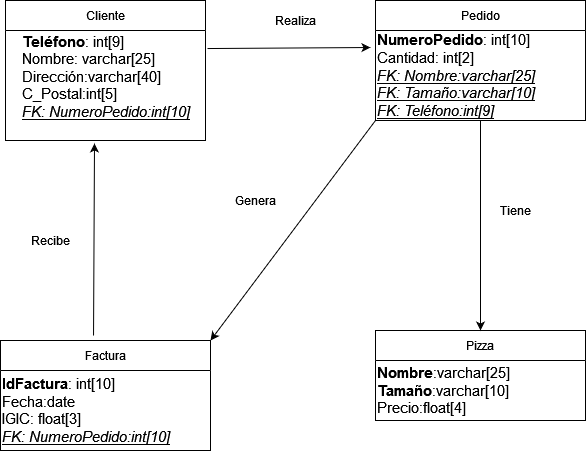

The diagram above was exported from draw.io. Its source (the exported page's mxGraphModel, read from the mxfile embedded in the PNG):
<mxGraphModel dx="780" dy="1139" grid="1" gridSize="10" guides="1" tooltips="1" connect="1" arrows="1" fold="1" page="1" pageScale="1" pageWidth="827" pageHeight="1169" math="0" shadow="0">
  <root>
    <mxCell id="0" />
    <mxCell id="1" parent="0" />
    <mxCell id="qMUKG6TBBiYjmLl0GQdJ-29" value="Cliente" style="swimlane;fontStyle=0;childLayout=stackLayout;horizontal=1;startSize=30;horizontalStack=0;resizeParent=1;resizeParentMax=0;resizeLast=0;collapsible=1;marginBottom=0;" parent="1" vertex="1">
      <mxGeometry x="40" y="70" width="200" height="140" as="geometry" />
    </mxCell>
    <mxCell id="qMUKG6TBBiYjmLl0GQdJ-33" value="&lt;span id=&quot;docs-internal-guid-585b6bee-7fff-8499-4f48-c0b46a7afed8&quot;&gt;&lt;p style=&quot;text-align: left; line-height: 1.2; margin-top: 0pt; margin-bottom: 0pt;&quot; dir=&quot;ltr&quot;&gt;&lt;span style=&quot;font-size: 11pt; font-family: Arial; background-color: transparent; font-weight: 700; font-variant-numeric: normal; font-variant-east-asian: normal; vertical-align: baseline;&quot;&gt;Teléfono&lt;/span&gt;&lt;span style=&quot;font-size: 11pt; font-family: Arial; background-color: transparent; font-variant-numeric: normal; font-variant-east-asian: normal; vertical-align: baseline;&quot;&gt;: int[9]&lt;/span&gt;&lt;/p&gt;&lt;p style=&quot;text-align: left; line-height: 1.2; margin-top: 0pt; margin-bottom: 0pt;&quot; dir=&quot;ltr&quot;&gt;&lt;span style=&quot;font-size: 11pt; font-family: Arial; background-color: transparent; font-variant-numeric: normal; font-variant-east-asian: normal; vertical-align: baseline;&quot;&gt;Nombre: varchar[25]&lt;/span&gt;&lt;/p&gt;&lt;p style=&quot;text-align: left; line-height: 1.2; margin-top: 0pt; margin-bottom: 0pt;&quot; dir=&quot;ltr&quot;&gt;&lt;span style=&quot;font-size: 11pt; font-family: Arial; background-color: transparent; font-variant-numeric: normal; font-variant-east-asian: normal; vertical-align: baseline;&quot;&gt;Dirección:varchar[40]&lt;/span&gt;&lt;/p&gt;&lt;p style=&quot;text-align: left; line-height: 1.2; margin-top: 0pt; margin-bottom: 0pt;&quot; dir=&quot;ltr&quot;&gt;&lt;span style=&quot;font-size: 11pt; font-family: Arial; background-color: transparent; font-variant-numeric: normal; font-variant-east-asian: normal; vertical-align: baseline;&quot;&gt;C_Postal:int[5]&lt;/span&gt;&lt;/p&gt;&lt;p style=&quot;text-align: left; line-height: 1.2; margin-top: 0pt; margin-bottom: 0pt;&quot; dir=&quot;ltr&quot;&gt;&lt;span style=&quot;font-size: 11pt; font-family: Arial; background-color: transparent; font-style: italic; font-variant-numeric: normal; font-variant-east-asian: normal; text-decoration-line: underline; text-decoration-skip-ink: none; vertical-align: baseline;&quot;&gt;FK: NumeroPedido:int[10]&lt;/span&gt;&lt;/p&gt;&lt;div style=&quot;text-align: left;&quot;&gt;&lt;span style=&quot;font-size: 11pt; font-family: Arial; background-color: transparent; font-style: italic; font-variant-numeric: normal; font-variant-east-asian: normal; text-decoration-line: underline; text-decoration-skip-ink: none; vertical-align: baseline;&quot;&gt;&lt;br&gt;&lt;/span&gt;&lt;/div&gt;&lt;/span&gt;" style="text;html=1;align=center;verticalAlign=middle;resizable=0;points=[];autosize=1;strokeColor=none;fillColor=none;" parent="qMUKG6TBBiYjmLl0GQdJ-29" vertex="1">
      <mxGeometry y="30" width="200" height="110" as="geometry" />
    </mxCell>
    <mxCell id="qMUKG6TBBiYjmLl0GQdJ-34" value="Pizza" style="swimlane;fontStyle=0;childLayout=stackLayout;horizontal=1;startSize=30;horizontalStack=0;resizeParent=1;resizeParentMax=0;resizeLast=0;collapsible=1;marginBottom=0;" parent="1" vertex="1">
      <mxGeometry x="410" y="400" width="210" height="90" as="geometry" />
    </mxCell>
    <mxCell id="qMUKG6TBBiYjmLl0GQdJ-35" value="&lt;span id=&quot;docs-internal-guid-585b6bee-7fff-8499-4f48-c0b46a7afed8&quot;&gt;&lt;p style=&quot;line-height:1.2;margin-top:0pt;margin-bottom:0pt;&quot; dir=&quot;ltr&quot;&gt;&lt;span style=&quot;font-size: 11pt; font-family: Arial; color: rgb(0, 0, 0); background-color: transparent; font-weight: 700; font-style: normal; font-variant: normal; text-decoration: none; vertical-align: baseline;&quot;&gt;Nombre&lt;/span&gt;&lt;span style=&quot;font-size: 11pt; font-family: Arial; color: rgb(0, 0, 0); background-color: transparent; font-weight: 400; font-style: normal; font-variant: normal; text-decoration: none; vertical-align: baseline;&quot;&gt;:varchar[25]&lt;/span&gt;&lt;/p&gt;&lt;p style=&quot;line-height:1.2;margin-top:0pt;margin-bottom:0pt;&quot; dir=&quot;ltr&quot;&gt;&lt;span style=&quot;font-size: 11pt; font-family: Arial; color: rgb(0, 0, 0); background-color: transparent; font-weight: 700; font-style: normal; font-variant: normal; text-decoration: none; vertical-align: baseline;&quot;&gt;Tamaño&lt;/span&gt;&lt;span style=&quot;font-size: 11pt; font-family: Arial; color: rgb(0, 0, 0); background-color: transparent; font-weight: 400; font-style: normal; font-variant: normal; text-decoration: none; vertical-align: baseline;&quot;&gt;:varchar[10]&lt;/span&gt;&lt;/p&gt;&lt;p style=&quot;line-height:1.2;margin-top:0pt;margin-bottom:0pt;&quot; dir=&quot;ltr&quot;&gt;&lt;span id=&quot;docs-internal-guid-4dbea59c-7fff-d7ff-341e-0356d3702215&quot;&gt;&lt;/span&gt;&lt;/p&gt;&lt;p style=&quot;line-height:1.2;margin-top:0pt;margin-bottom:0pt;&quot; dir=&quot;ltr&quot;&gt;&lt;span style=&quot;font-size: 11pt; font-family: Arial; color: rgb(0, 0, 0); background-color: transparent; font-weight: 400; font-style: normal; font-variant: normal; text-decoration: none; vertical-align: baseline;&quot;&gt;Precio:float[4]&lt;/span&gt;&lt;/p&gt;&lt;/span&gt;" style="text;html=1;align=left;verticalAlign=middle;resizable=0;points=[];autosize=1;strokeColor=none;fillColor=none;" parent="qMUKG6TBBiYjmLl0GQdJ-34" vertex="1">
      <mxGeometry y="30" width="210" height="60" as="geometry" />
    </mxCell>
    <mxCell id="gMipv5OfYILQdzoTbU9v-1" value="Factura" style="swimlane;fontStyle=0;childLayout=stackLayout;horizontal=1;startSize=30;horizontalStack=0;resizeParent=1;resizeParentMax=0;resizeLast=0;collapsible=1;marginBottom=0;" parent="1" vertex="1">
      <mxGeometry x="35" y="410" width="210" height="110" as="geometry" />
    </mxCell>
    <mxCell id="gMipv5OfYILQdzoTbU9v-2" value="&lt;p id=&quot;docs-internal-guid-c26de42e-7fff-32d0-2176-45b7326076dc&quot; style=&quot;line-height:1.2;margin-top:0pt;margin-bottom:0pt;&quot; dir=&quot;ltr&quot;&gt;&lt;span style=&quot;font-size: 11pt; font-family: Arial; color: rgb(0, 0, 0); background-color: transparent; font-weight: 700; font-style: normal; font-variant: normal; text-decoration: none; vertical-align: baseline;&quot;&gt;IdFactura&lt;/span&gt;&lt;span style=&quot;font-size: 11pt; font-family: Arial; color: rgb(0, 0, 0); background-color: transparent; font-weight: 400; font-style: normal; font-variant: normal; text-decoration: none; vertical-align: baseline;&quot;&gt;: int[10]&lt;/span&gt;&lt;/p&gt;&lt;p style=&quot;line-height:1.2;margin-top:0pt;margin-bottom:0pt;&quot; dir=&quot;ltr&quot;&gt;&lt;span style=&quot;font-size: 11pt; font-family: Arial; color: rgb(0, 0, 0); background-color: transparent; font-weight: 400; font-style: normal; font-variant: normal; text-decoration: none; vertical-align: baseline;&quot;&gt;Fecha:date&lt;/span&gt;&lt;/p&gt;&lt;p style=&quot;line-height:1.2;margin-top:0pt;margin-bottom:0pt;&quot; dir=&quot;ltr&quot;&gt;&lt;span style=&quot;font-size: 11pt; font-family: Arial; color: rgb(0, 0, 0); background-color: transparent; font-weight: 400; font-style: normal; font-variant: normal; text-decoration: none; vertical-align: baseline;&quot;&gt;IGIC: float[3]&lt;/span&gt;&lt;/p&gt;&lt;p style=&quot;line-height:1.2;margin-top:0pt;margin-bottom:0pt;&quot; dir=&quot;ltr&quot;&gt;&lt;span style=&quot;font-size: 11pt; font-family: Arial; color: rgb(0, 0, 0); background-color: transparent; font-weight: 400; font-style: italic; font-variant: normal; text-decoration: underline; text-decoration-skip-ink: none; vertical-align: baseline;&quot;&gt;FK: NumeroPedido:int[10]&lt;/span&gt;&lt;/p&gt;" style="text;html=1;align=left;verticalAlign=middle;resizable=0;points=[];autosize=1;strokeColor=none;fillColor=none;" parent="gMipv5OfYILQdzoTbU9v-1" vertex="1">
      <mxGeometry y="30" width="210" height="80" as="geometry" />
    </mxCell>
    <mxCell id="gMipv5OfYILQdzoTbU9v-3" value="Pedido" style="swimlane;fontStyle=0;childLayout=stackLayout;horizontal=1;startSize=30;horizontalStack=0;resizeParent=1;resizeParentMax=0;resizeLast=0;collapsible=1;marginBottom=0;" parent="1" vertex="1">
      <mxGeometry x="410" y="70" width="210" height="120" as="geometry" />
    </mxCell>
    <mxCell id="gMipv5OfYILQdzoTbU9v-4" value="&lt;p id=&quot;docs-internal-guid-6531ece4-7fff-352c-15d6-23ce199c31a4&quot; style=&quot;line-height:1.2;margin-top:0pt;margin-bottom:0pt;&quot; dir=&quot;ltr&quot;&gt;&lt;span style=&quot;font-size: 11pt; font-family: Arial; color: rgb(0, 0, 0); background-color: transparent; font-weight: 700; font-style: normal; font-variant: normal; text-decoration: none; vertical-align: baseline;&quot;&gt;NumeroPedido&lt;/span&gt;&lt;span style=&quot;font-size: 11pt; font-family: Arial; color: rgb(0, 0, 0); background-color: transparent; font-weight: 400; font-style: normal; font-variant: normal; text-decoration: none; vertical-align: baseline;&quot;&gt;: int[10]&lt;/span&gt;&lt;/p&gt;&lt;p style=&quot;line-height:1.2;margin-top:0pt;margin-bottom:0pt;&quot; dir=&quot;ltr&quot;&gt;&lt;span style=&quot;font-size: 11pt; font-family: Arial; color: rgb(0, 0, 0); background-color: transparent; font-weight: 400; font-style: normal; font-variant: normal; text-decoration: none; vertical-align: baseline;&quot;&gt;Cantidad: int[2]&lt;/span&gt;&lt;/p&gt;&lt;p style=&quot;line-height:1.2;margin-top:0pt;margin-bottom:0pt;&quot; dir=&quot;ltr&quot;&gt;&lt;span style=&quot;font-size: 11pt; font-family: Arial; color: rgb(0, 0, 0); background-color: transparent; font-weight: 400; font-style: italic; font-variant: normal; text-decoration: underline; text-decoration-skip-ink: none; vertical-align: baseline;&quot;&gt;FK: Nombre:varchar[25]&lt;/span&gt;&lt;/p&gt;&lt;p style=&quot;line-height:1.2;margin-top:0pt;margin-bottom:0pt;&quot; dir=&quot;ltr&quot;&gt;&lt;span style=&quot;font-size: 11pt; font-family: Arial; color: rgb(0, 0, 0); background-color: transparent; font-weight: 400; font-style: italic; font-variant: normal; text-decoration: underline; text-decoration-skip-ink: none; vertical-align: baseline;&quot;&gt;FK: Tamaño:varchar[10]&lt;/span&gt;&lt;/p&gt;&lt;p style=&quot;line-height:1.2;margin-top:0pt;margin-bottom:0pt;&quot; dir=&quot;ltr&quot;&gt;&lt;span style=&quot;font-size: 11pt; font-family: Arial; color: rgb(0, 0, 0); background-color: transparent; font-weight: 400; font-style: italic; font-variant: normal; text-decoration: underline; text-decoration-skip-ink: none; vertical-align: baseline;&quot;&gt;FK: Teléfono:int[9]&lt;/span&gt;&lt;/p&gt;" style="text;html=1;align=left;verticalAlign=middle;resizable=0;points=[];autosize=1;strokeColor=none;fillColor=none;" parent="gMipv5OfYILQdzoTbU9v-3" vertex="1">
      <mxGeometry y="30" width="210" height="90" as="geometry" />
    </mxCell>
    <mxCell id="gMipv5OfYILQdzoTbU9v-5" value="" style="endArrow=classic;html=1;rounded=0;entryX=-0.024;entryY=0.189;entryDx=0;entryDy=0;entryPerimeter=0;exitX=1.01;exitY=0.164;exitDx=0;exitDy=0;exitPerimeter=0;" parent="1" source="qMUKG6TBBiYjmLl0GQdJ-33" target="gMipv5OfYILQdzoTbU9v-4" edge="1">
      <mxGeometry width="50" height="50" relative="1" as="geometry">
        <mxPoint x="310" y="150" as="sourcePoint" />
        <mxPoint x="290" y="140" as="targetPoint" />
      </mxGeometry>
    </mxCell>
    <mxCell id="gMipv5OfYILQdzoTbU9v-6" value="Realiza" style="text;html=1;align=center;verticalAlign=middle;resizable=0;points=[];autosize=1;strokeColor=none;fillColor=none;" parent="1" vertex="1">
      <mxGeometry x="300" y="80" width="60" height="20" as="geometry" />
    </mxCell>
    <mxCell id="gMipv5OfYILQdzoTbU9v-7" value="" style="endArrow=classic;html=1;rounded=0;entryX=0.5;entryY=0;entryDx=0;entryDy=0;exitX=0.5;exitY=1;exitDx=0;exitDy=0;" parent="1" source="gMipv5OfYILQdzoTbU9v-3" target="qMUKG6TBBiYjmLl0GQdJ-34" edge="1">
      <mxGeometry width="50" height="50" relative="1" as="geometry">
        <mxPoint x="490" y="330" as="sourcePoint" />
        <mxPoint x="540" y="280" as="targetPoint" />
      </mxGeometry>
    </mxCell>
    <mxCell id="gMipv5OfYILQdzoTbU9v-8" value="Tiene" style="text;html=1;align=center;verticalAlign=middle;resizable=0;points=[];autosize=1;strokeColor=none;fillColor=none;" parent="1" vertex="1">
      <mxGeometry x="525" y="270" width="50" height="20" as="geometry" />
    </mxCell>
    <mxCell id="gMipv5OfYILQdzoTbU9v-9" value="" style="endArrow=classic;html=1;rounded=0;entryX=0.445;entryY=1.027;entryDx=0;entryDy=0;entryPerimeter=0;exitX=0.443;exitY=-0.045;exitDx=0;exitDy=0;exitPerimeter=0;" parent="1" source="gMipv5OfYILQdzoTbU9v-1" target="qMUKG6TBBiYjmLl0GQdJ-33" edge="1">
      <mxGeometry width="50" height="50" relative="1" as="geometry">
        <mxPoint x="130" y="350" as="sourcePoint" />
        <mxPoint x="180" y="300" as="targetPoint" />
      </mxGeometry>
    </mxCell>
    <mxCell id="gMipv5OfYILQdzoTbU9v-10" value="Recibe" style="text;html=1;align=center;verticalAlign=middle;resizable=0;points=[];autosize=1;strokeColor=none;fillColor=none;" parent="1" vertex="1">
      <mxGeometry x="60" y="300" width="50" height="20" as="geometry" />
    </mxCell>
    <mxCell id="gMipv5OfYILQdzoTbU9v-11" value="" style="endArrow=classic;html=1;rounded=0;entryX=1;entryY=0;entryDx=0;entryDy=0;exitX=0;exitY=1;exitDx=0;exitDy=0;" parent="1" source="gMipv5OfYILQdzoTbU9v-3" target="gMipv5OfYILQdzoTbU9v-1" edge="1">
      <mxGeometry width="50" height="50" relative="1" as="geometry">
        <mxPoint x="290" y="320" as="sourcePoint" />
        <mxPoint x="340" y="270" as="targetPoint" />
      </mxGeometry>
    </mxCell>
    <mxCell id="gMipv5OfYILQdzoTbU9v-12" value="Genera" style="text;html=1;align=center;verticalAlign=middle;resizable=0;points=[];autosize=1;strokeColor=none;fillColor=none;" parent="1" vertex="1">
      <mxGeometry x="260" y="260" width="60" height="20" as="geometry" />
    </mxCell>
  </root>
</mxGraphModel>